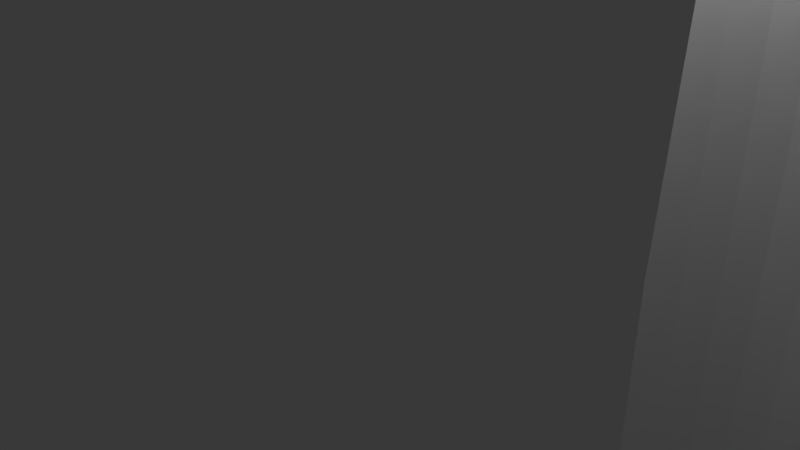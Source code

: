 # Source: hinge_cave.blend  (saved by Blender 2.79.0; exported with 4.5.12 LTS)
import bpy
from mathutils import Matrix  # noqa: F401  (used for matrix-valued properties, if any)

bpy.ops.wm.read_factory_settings(use_empty=True)
scene = bpy.context.scene
scene.name = 'Scene'

# ---- collections
col_collection_1 = bpy.data.collections.new('Collection 1'); scene.collection.children.link(col_collection_1)

# ---- world
world_world = bpy.data.worlds.new('World'); scene.world = world_world
world_world.color = (0.05088, 0.05088, 0.05088)
world_world.use_sun_shadow = False
world_world.sun_shadow_jitter_overblur = 0.0
world_world.cycles.sampling_method = 'MANUAL'

# ---- cameras
cam_camera = bpy.data.cameras.new('Camera')
cam_camera.clip_end = 100.0
cam_camera.lens = 35.0
cam_camera.sensor_width = 32.0
cam_camera.sensor_height = 18.0
cam_camera.ortho_scale = 7.314
cam_camera.dof.focus_distance = 0.0
cam_camera.dof.aperture_fstop = 128.0

# ---- lights
light_lamp = bpy.data.lights.new('Lamp', 'POINT')
light_lamp.transmission_factor = 0.0
light_lamp.cutoff_distance = 30.0
light_lamp.energy = 100.0
light_lamp.shadow_buffer_clip_start = 1.001
light_lamp.shadow_soft_size = 0.1
light_lamp.shadow_maximum_resolution = 0.006
light_lamp.use_absolute_resolution = True

# ---- meshes
me_cube_001 = bpy.data.meshes.new('Cube.001')
me_cube_001.from_pydata([(-765.2, -686.9, -2931.0), (-818.1, -645.1, -2973.0), (-830.9, -561.5, -2951.0), (-793.9, -561.5, -2888.0), (-822.8, -657.8, -3000.0), (-854.9, -561.5, -3000.0), (-744.1, -561.5, -2805.0), (-830.8, -436.1, -2951.0), (-783.1, -717.8, -3000.0), (-854.8, -517.0, -3000.0), (-702.1, -682.0, -2815.0), (-743.0, -436.1, -2805.0), (-793.4, -436.1, -2888.0), (-1034.0, -517.0, -3000.0), (-725.0, -781.9, -3000.0), (-640.3, -850.3, -3000.0), (-581.0, -890.8, -3000.0), (-517.0, -916.4, -3000.0), (-517.0, -1034.0, -3000.0), (-701.8, -770.8, -2931.0), (-693.2, -561.5, -2721.0), (-692.5, -436.1, -2722.0), (-818.0, -352.0, -2973.0), (-854.8, -436.1, -3000.0), (-1000.0, -500.0, -1000.0), (-512.4, -1025.0, -2468.0), (-518.6, -1019.0, -2483.0), (-548.9, -990.1, -2533.0), (-583.5, -956.5, -2570.0), (-621.0, -919.5, -2592.0), (-660.0, -880.7, -2600.0), (-699.0, -841.5, -2592.0), (-736.5, -803.4, -2570.0), (-771.1, -767.9, -2533.0), (-801.4, -736.3, -2483.0), (-826.3, -709.9, -2422.0), (-844.8, -689.6, -2353.0), (-856.2, -676.4, -2278.0), (-860.0, -670.5, -2200.0), (-856.2, -672.4, -2122.0), (-844.8, -681.9, -2047.0), (-826.3, -698.6, -1978.0), (-801.4, -721.9, -1917.0), (-771.1, -751.0, -1867.0), (-736.5, -784.6, -1830.0), (-699.0, -821.5, -1808.0), (-660.0, -860.4, -1800.0), (-621.0, -899.6, -1808.0), (-583.5, -937.7, -1830.0), (-548.9, -973.2, -1867.0), (-518.6, -1005.0, -1917.0), (-508.0, -1016.0, -1943.0), (-500.0, -1000.0, -1000.0), (-615.2, -837.6, -2928.0), (-571.8, -886.0, -2968.0), (-493.5, -925.3, -3000.0), (-365.5, -962.7, -3000.0), (-241.2, -988.7, -3000.0), (-179.6, -998.7, -3000.0), (-163.1, -1000.0, -3000.0), (-91.0, -1002.0, -3000.0), (2.958e-07, -1002.0, -3000.0), (2.958e-07, -1034.0, -3000.0), (-683.4, -754.1, -2863.0), (-684.3, -636.8, -2736.0), (-700.1, -317.8, -2817.0), (-683.4, -364.3, -2737.0), (-764.4, -310.3, -2931.0), (-823.6, -338.9, -3000.0), (-500.0, -1000.0, 1000.0), (-1000.0, -500.0, 1000.0), (-1000.0, -250.0, -1000.0), (-1034.0, -247.2, -3000.0), (0.0, -1000.0, -1000.0), (-493.7, -1017.0, -1978.0), (-475.2, -1018.0, -2047.0), (-463.8, -1019.0, -2122.0), (-460.0, -1020.0, -2200.0), (-463.8, -1022.0, -2278.0), (-475.2, -1023.0, -2353.0), (-493.7, -1024.0, -2422.0), (-493.7, 1024.0, -2422.0), (-512.4, 1025.0, -2468.0), (-518.6, 1019.0, -2483.0), (-548.9, 990.1, -2533.0), (-583.5, 956.5, -2570.0), (-621.0, 919.5, -2592.0), (-660.0, 880.7, -2600.0), (-699.0, 841.5, -2592.0), (-722.8, -95.67, -2578.0), (-736.5, -117.0, -2570.0), (-771.1, -159.8, -2533.0), (-801.4, -186.0, -2483.0), (-826.3, -203.1, -2422.0), (-844.8, -213.0, -2353.0), (-856.2, -218.0, -2278.0), (-860.0, -219.7, -2200.0), (-856.2, -218.0, -2122.0), (-844.8, -213.0, -2047.0), (-826.3, -203.1, -1978.0), (-801.4, -186.0, -1917.0), (-771.1, -159.8, -1867.0), (-736.5, -117.0, -1830.0), (-722.8, -95.67, -1822.0), (-699.0, 821.5, -1808.0), (-660.0, 860.4, -1800.0), (-621.0, 899.6, -1808.0), (-583.5, 937.7, -1830.0), (-548.9, 973.2, -1867.0), (-518.6, 1005.0, -1917.0), (-508.0, 1016.0, -1943.0), (-493.7, 1017.0, -1978.0), (-495.3, -902.8, -2928.0), (-366.6, -942.7, -2931.0), (-241.2, -968.1, -2931.0), (-166.4, -999.8, -2996.0), (-121.1, -985.4, -2940.0), (-82.8, -1002.0, -2988.0), (9.741, -1002.0, -3000.0), (98.73, -1002.0, -3000.0), (173.1, -997.1, -3000.0), (260.7, -982.9, -3000.0), (381.6, -955.2, -3000.0), (510.1, -914.0, -3000.0), (517.0, -911.4, -3000.0), (517.0, -1034.0, -3000.0), (-614.4, -782.6, -2815.0), (-609.9, -681.5, -2689.0), (-643.1, -561.5, -2659.0), (-642.2, -436.1, -2660.0), (-785.1, -277.1, -3000.0), (-1000.0, -250.0, 1000.0), (-8.929e-06, -1000.0, 1000.0), (500.0, -1000.0, 1000.0), (1000.0, -500.0, 1000.0), (1000.0, -333.3, 1000.0), (922.0, -326.9, 997.9), (846.9, -308.0, 998.0), (777.8, -277.2, 998.2), (717.2, -235.7, 998.3), (667.4, -185.2, 998.5), (630.4, -127.6, 998.6), (607.7, -65.03, 998.7), (600.0, -0.000259, 998.8), (607.7, 65.03, 998.8), (630.4, 127.6, 998.8), (667.4, 185.2, 998.8), (717.2, 235.7, 998.7), (777.8, 277.2, 998.7), (846.9, 308.0, 998.6), (922.0, 326.9, 998.4), (1000.0, 333.3, 1000.0), (1000.0, 500.0, 1000.0), (500.0, 1000.0, 1000.0), (-8.929e-06, 1000.0, 1000.0), (-500.0, 1000.0, 1000.0), (-1000.0, 500.0, 1000.0), (-1000.0, 250.0, 1000.0), (-1000.0, 250.0, 1000.0), (-941.5, 245.2, 1000.0), (-885.2, 231.0, 1000.0), (-833.3, 207.9, 1000.0), (-787.9, 176.8, 1000.0), (-750.6, 138.9, 1000.0), (-722.8, 95.67, 1000.0), (-705.8, 48.77, 1000.0), (-700.0, 4.404e-05, 1000.0), (-705.8, -48.77, 1000.0), (-722.8, -95.67, 1000.0), (-750.6, -138.9, 1000.0), (-787.9, -176.8, 1000.0), (-833.3, -207.9, 1000.0), (-885.2, -231.0, 1000.0), (-941.5, -245.2, 1000.0), (-1000.0, -250.0, 1000.0), (-1000.0, -250.0, -3000.0), (500.0, -1000.0, -1000.0), (512.4, -1025.0, -2468.0), (493.7, -1024.0, -2422.0), (475.2, -1023.0, -2353.0), (463.8, -1022.0, -2278.0), (460.0, -1020.0, -2200.0), (463.8, -1019.0, -2122.0), (475.2, -1018.0, -2047.0), (493.7, -1017.0, -1978.0), (508.0, -1016.0, -1943.0), (-475.2, 1018.0, -2047.0), (-463.8, 1019.0, -2122.0), (-460.0, 1020.0, -2200.0), (-463.8, 1022.0, -2278.0), (-475.2, 1023.0, -2353.0), (-500.0, 1000.0, -1000.0), (0.0, 1000.0, -1000.0), (2.958e-07, 1034.0, -3000.0), (-517.0, 1034.0, -3000.0), (-1000.0, 500.0, -1000.0), (-736.5, 784.6, -1830.0), (-771.1, 751.0, -1867.0), (-801.4, 721.9, -1917.0), (-826.3, 698.6, -1978.0), (-844.8, 681.9, -2047.0), (-856.2, 672.4, -2122.0), (-860.0, 670.5, -2200.0), (-856.2, 676.4, -2278.0), (-844.8, 689.6, -2353.0), (-826.3, 709.9, -2422.0), (-801.4, 736.3, -2483.0), (-771.1, 767.9, -2533.0), (-736.5, 803.4, -2570.0), (-1034.0, 517.0, -3000.0), (-700.0, -0.0001819, -2592.0), (-705.8, -48.77, -2588.0), (-750.6, -138.9, -2555.0), (-787.9, -176.8, -2505.0), (-833.3, -207.9, -3000.0), (-833.3, -207.9, -2396.0), (-833.3, -207.9, -2004.0), (-885.2, -231.0, -3000.0), (-787.9, -176.8, -1895.0), (-750.6, -138.9, -1845.0), (-705.8, -48.77, -1812.0), (-700.0, -0.0001326, -1808.0), (9.741, -1002.0, -2986.0), (91.41, -1002.0, -2990.0), (134.0, -982.9, -2941.0), (260.7, -962.5, -2931.0), (386.1, -933.7, -2931.0), (508.3, -894.6, -2935.0), (588.7, -883.4, -3000.0), (654.9, -838.8, -3000.0), (728.9, -779.9, -3000.0), (785.6, -707.4, -3000.0), (829.8, -638.4, -3000.0), (845.2, -561.5, -3000.0), (844.8, -517.0, -3000.0), (1034.0, -517.0, -3000.0), (-654.1, -720.4, -2779.0), (-681.5, -246.2, -2866.0), (-650.4, -280.7, -2782.0), (-607.4, -319.8, -2692.0), (-725.8, -213.4, -3000.0), (1000.0, -500.0, -1000.0), (1000.0, -333.3, -1000.0), (1000.0, 333.3, -1000.0), (1000.0, 500.0, -1000.0), (500.0, 1000.0, -1000.0), (-1000.0, 250.0, -1000.0), (-1000.0, 250.0, -3000.0), (-941.5, 245.2, -3000.0), (-885.2, 231.0, -3000.0), (-833.3, 207.9, -3000.0), (-833.3, 207.9, -2396.0), (-844.8, 213.0, -2353.0), (-856.2, 218.0, -2278.0), (-860.0, 219.7, -2200.0), (-856.2, 218.0, -2122.0), (-844.8, 213.0, -2047.0), (-833.3, 207.9, -2004.0), (-826.3, 203.1, -1978.0), (-801.4, 186.0, -1917.0), (-787.9, 176.8, -1895.0), (-771.1, 159.8, -1867.0), (-750.6, 138.9, -1845.0), (-736.5, 117.0, -1830.0), (-722.8, 95.67, -1822.0), (-705.8, 48.77, -1812.0), (-941.5, -245.2, -3000.0), (518.6, -1005.0, -1917.0), (548.9, -973.2, -1867.0), (583.5, -937.7, -1830.0), (621.0, -899.6, -1808.0), (660.0, -860.4, -1800.0), (699.0, -821.5, -1808.0), (736.5, -784.6, -1830.0), (771.1, -751.0, -1867.0), (801.4, -721.9, -1917.0), (826.3, -698.6, -1978.0), (844.8, -681.9, -2047.0), (856.2, -672.4, -2122.0), (860.0, -670.5, -2200.0), (856.2, -676.4, -2278.0), (844.8, -689.6, -2353.0), (826.3, -709.9, -2422.0), (801.4, -736.3, -2483.0), (771.1, -767.9, -2533.0), (736.5, -803.4, -2570.0), (699.0, -841.5, -2592.0), (660.0, -880.7, -2600.0), (621.0, -919.5, -2592.0), (583.5, -956.5, -2570.0), (548.9, -990.1, -2533.0), (518.6, -1019.0, -2483.0), (518.6, 1019.0, -2483.0), (512.4, 1025.0, -2468.0), (493.7, 1024.0, -2422.0), (475.2, 1023.0, -2353.0), (463.8, 1022.0, -2278.0), (460.0, 1020.0, -2200.0), (463.8, 1019.0, -2122.0), (475.2, 1018.0, -2047.0), (493.7, 1017.0, -1978.0), (508.0, 1016.0, -1943.0), (518.6, 1005.0, -1917.0), (517.0, 1034.0, -3000.0), (-191.0, 1008.0, -3000.0), (-1034.0, 247.2, -3000.0), (-826.3, 203.1, -2422.0), (-801.4, 186.0, -2483.0), (-771.1, 159.8, -2533.0), (-736.5, 117.0, -2570.0), (-722.8, 95.67, -2578.0), (-787.2, 729.2, -3000.0), (-705.8, 48.77, -2588.0), (-705.8, -48.77, -3000.0), (-722.8, -95.67, -3000.0), (-750.6, -138.9, -3000.0), (-787.9, -176.8, -3000.0), (-495.3, -851.7, -2801.0), (-539.2, -868.0, -2885.0), (-369.3, -899.3, -2801.0), (-241.2, -929.2, -2805.0), (-115.7, -944.6, -2805.0), (582.6, -880.2, -2980.0), (637.8, -817.1, -2929.0), (718.5, -771.0, -2963.0), (760.3, -687.3, -2934.0), (827.5, -634.0, -2990.0), (834.7, -561.5, -2977.0), (844.0, -436.1, -3000.0), (-580.4, -561.5, -2590.0), (-579.4, -436.1, -2591.0), (-701.2, -228.2, -2931.0), (-564.5, -358.9, -2607.0), (1034.0, -330.5, -3000.0), (1034.0, 330.5, -3000.0), (1034.0, 517.0, -3000.0), (548.9, 990.1, -2533.0), (583.5, 956.5, -2570.0), (621.0, 919.5, -2592.0), (660.0, 880.7, -2600.0), (699.0, 841.5, -2592.0), (736.5, 803.4, -2570.0), (771.1, 767.9, -2533.0), (801.4, 736.3, -2483.0), (826.3, 709.9, -2422.0), (844.8, 689.6, -2353.0), (856.2, 676.4, -2278.0), (860.0, 670.5, -2200.0), (856.2, 672.4, -2122.0), (844.8, 681.9, -2047.0), (826.3, 698.6, -1978.0), (801.4, 721.9, -1917.0), (771.1, 751.0, -1867.0), (736.5, 784.6, -1830.0), (699.0, 821.5, -1808.0), (660.0, 860.4, -1800.0), (621.0, 899.6, -1808.0), (583.5, 937.7, -1830.0), (548.9, 973.2, -1867.0), (-821.9, 348.0, -3000.0), (-780.9, 288.5, -3000.0), (621.0, 101.6, -1808.0), (607.7, 65.03, -1816.0), (600.0, -0.0004364, -1820.0), (607.7, -65.03, -1816.0), (621.0, -101.6, -1808.0), (630.4, -127.6, -1806.0), (660.0, -173.6, -1800.0), (667.4, -185.2, -1801.0), (699.0, -217.3, -1808.0), (725.7, -241.6, -1824.0), (718.2, -236.4, -1819.0), (744.0, -254.1, -1838.0), (736.5, -249.0, -1830.0), (777.4, -276.9, -1878.0), (771.1, -272.6, -1867.0), (826.3, -298.8, -1978.0), (801.4, -287.7, -1917.0), (830.1, -300.4, -1992.0), (844.8, -307.0, -2047.0), (846.9, -308.0, -2061.0), (856.2, -310.3, -2122.0), (860.0, -311.3, -2200.0), (856.2, -310.3, -2278.0), (846.9, -308.0, -2339.0), (844.8, -307.0, -2353.0), (826.3, -298.8, -2422.0), (830.0, -300.4, -2408.0), (801.4, -287.7, -2483.0), (771.1, -272.6, -2533.0), (777.3, -276.8, -2522.0), (736.5, -249.0, -2570.0), (743.8, -253.9, -2562.0), (718.3, -236.5, -2581.0), (725.7, -241.5, -2576.0), (699.0, -217.3, -2592.0), (667.4, -185.2, -2599.0), (660.0, -173.6, -2600.0), (630.4, -127.6, -2594.0), (621.0, -101.6, -2592.0), (607.7, -65.03, -2584.0), (600.0, -0.0004842, -2580.0), (607.7, 65.03, -2584.0), (621.0, 101.6, -2592.0), (203.2, 1005.0, -3000.0), (-260.1, 996.2, -3000.0), (-115.7, 1011.0, -3000.0), (-787.9, 176.8, -2505.0), (-750.6, 138.9, -2555.0), (-824.4, 666.8, -3000.0), (-720.6, 798.7, -3000.0), (-700.0, -0.0002076, -3000.0), (-705.8, 48.77, -3000.0), (-639.1, -148.0, -3000.0), (-490.6, -791.5, -2682.0), (-455.5, -887.2, -2840.0), (9.741, -947.4, -2805.0), (9.741, -983.6, -2924.0), (260.7, -923.4, -2805.0), (382.2, -893.4, -2808.0), (464.4, -882.2, -2851.0), (548.0, -863.2, -2896.0), (834.0, -436.1, -2978.0), (828.5, -363.9, -3000.0), (-570.5, -765.5, -2726.0), (-565.7, -642.6, -2605.0), (-614.2, -162.8, -2931.0), (-612.2, -220.5, -2817.0), (-566.8, -235.9, -2730.0), (-527.6, -275.2, -2646.0), (902.4, -322.0, -3000.0), (922.0, -326.9, -3000.0), (1000.0, -333.3, -3000.0), (829.2, 367.5, -3000.0), (1000.0, 333.3, -3000.0), (922.0, 326.9, -3000.0), (905.4, 322.7, -3000.0), (845.1, 517.0, -3000.0), (845.1, 567.6, -3000.0), (829.1, 642.0, -3000.0), (783.7, 710.7, -3000.0), (726.7, 783.7, -3000.0), (653.3, 842.7, -3000.0), (587.2, 889.0, -3000.0), (517.0, 917.8, -3000.0), (660.0, 173.6, -2600.0), (630.4, 127.6, -2594.0), (699.0, 217.3, -2592.0), (667.4, 185.2, -2599.0), (725.7, 241.5, -2576.0), (718.3, 236.5, -2581.0), (743.8, 253.9, -2562.0), (736.5, 249.0, -2570.0), (777.3, 276.8, -2522.0), (771.1, 272.6, -2533.0), (826.3, 298.8, -2422.0), (801.4, 287.7, -2483.0), (830.0, 300.4, -2408.0), (856.2, 310.3, -2278.0), (844.8, 307.0, -2353.0), (846.9, 308.0, -2339.0), (860.0, 311.3, -2200.0), (856.2, 310.3, -2122.0), (844.8, 307.0, -2047.0), (846.9, 308.0, -2061.0), (826.3, 298.8, -1978.0), (830.1, 300.4, -1992.0), (801.4, 287.7, -1917.0), (771.1, 272.6, -1867.0), (777.4, 276.9, -1878.0), (736.5, 249.0, -1830.0), (744.0, 254.1, -1838.0), (718.2, 236.4, -1819.0), (725.7, 241.6, -1824.0), (660.0, 173.6, -1800.0), (699.0, 217.3, -1808.0), (667.4, 185.2, -1801.0), (630.4, 127.6, -1806.0), (-723.2, 225.0, -3000.0), (699.7, -218.0, -1808.0), (704.2, -222.6, -1811.0), (717.2, -235.7, -1819.0), (754.7, -261.4, -1850.0), (790.5, -282.8, -1899.0), (777.8, -277.2, -1878.0), (835.6, -302.9, -2013.0), (835.6, -302.9, -2387.0), (790.4, -282.8, -2501.0), (754.6, -261.3, -2550.0), (777.8, -277.2, -2522.0), (717.2, -235.7, -2581.0), (704.3, -222.6, -2589.0), (699.7, -218.0, -2592.0), (260.7, 993.7, -3000.0), (189.3, 1006.0, -3000.0), (-367.5, 971.5, -3000.0), (-231.9, 983.0, -2941.0), (-183.9, 1008.0, -2990.0), (2.958e-07, 1012.0, -3000.0), (-854.7, 442.1, -3000.0), (-787.9, 176.8, -3000.0), (-750.6, 138.9, -3000.0), (-722.8, 95.67, -3000.0), (-818.5, 653.6, -2973.0), (-855.9, 567.6, -3000.0), (-766.3, 694.4, -2931.0), (-643.9, 859.1, -3000.0), (-578.6, -109.3, -3000.0), (-369.3, -850.0, -2683.0), (-241.2, -892.1, -2704.0), (-111.7, -896.0, -2671.0), (9.741, -902.9, -2680.0), (135.2, -941.6, -2805.0), (693.0, -740.6, -2879.0), (797.3, -561.5, -2914.0), (796.6, -436.1, -2915.0), (826.6, -367.5, -2991.0), (-487.2, -683.7, -2561.0), (-521.7, -561.5, -2527.0), (-520.7, -436.1, -2528.0), (-484.7, -317.8, -2563.0), (894.6, -320.0, -3000.0), (897.3, 320.7, -3000.0), (845.1, 442.1, -3000.0), (509.7, 920.7, -3000.0), (834.6, 567.6, -2977.0), (827.1, 638.1, -2990.0), (759.3, 691.3, -2936.0), (717.0, 775.2, -2965.0), (636.6, 821.6, -2932.0), (581.6, 885.9, -2981.0), (699.7, 218.0, -2592.0), (704.3, 222.6, -2589.0), (717.2, 235.7, -2581.0), (754.6, 261.3, -2550.0), (790.4, 282.8, -2501.0), (777.8, 277.2, -2522.0), (835.6, 302.9, -2387.0), (835.6, 302.9, -2013.0), (790.5, 282.8, -1899.0), (754.7, 261.4, -1850.0), (777.8, 277.2, -1878.0), (717.2, 235.7, -1819.0), (704.2, 222.6, -1811.0), (699.7, 218.0, -1808.0), (-763.2, 317.8, -2931.0), (-699.7, 235.7, -2931.0), (383.5, 963.6, -3000.0), (260.7, 972.0, -2931.0), (118.2, 1010.0, -3000.0), (192.5, 1006.0, -2997.0), (-493.2, 932.8, -3000.0), (-366.6, 950.9, -2931.0), (-115.7, 1010.0, -2982.0), (9.741, 1012.0, -3000.0), (-817.6, 360.5, -2974.0), (-855.4, 517.0, -3000.0), (-637.1, 156.6, -3000.0), (-831.4, 567.6, -2950.0), (-703.3, 778.3, -2931.0), (-586.4, 895.1, -3000.0), (-700.0, 2.465e-07, -3000.0), (-412.8, -869.4, -2756.0), (-355.1, -778.8, -2556.0), (-329.2, -882.3, -2727.0), (124.6, -894.4, -2672.0), (260.7, -889.0, -2710.0), (337.8, -879.2, -2734.0), (421.4, -864.4, -2768.0), (508.3, -839.4, -2808.0), (604.3, -775.8, -2805.0), (718.4, -656.9, -2837.0), (729.0, -557.1, -2799.0), (758.4, -314.2, -2937.0), (-531.5, -726.3, -2642.0), (-458.0, -436.1, -2469.0), (-459.0, -561.5, -2469.0), (-534.2, -132.4, -2890.0), (-492.2, -151.5, -2804.0), (-488.3, -212.4, -2685.0), (-444.0, -233.9, -2603.0), (875.0, -315.1, -3000.0), (876.9, 315.5, -3000.0), (834.6, 442.1, -2977.0), (507.5, 900.6, -2936.0), (-613.6, 169.5, -2931.0), (144.5, 991.3, -2937.0), (-494.6, 909.4, -2929.0), (-517.0, 923.6, -3000.0), (-115.7, 990.0, -2919.0), (-368.0, 905.6, -2802.0), (9.741, 1011.0, -2977.0), (-830.8, 442.1, -2951.0), (-577.2, 115.5, -3000.0), (-794.1, 567.6, -2887.0), (-682.9, 759.3, -2864.0), (-615.9, 844.2, -2929.0), (-517.0, 2.465e-07, -3000.0), (-570.1, -113.5, -2974.0), (-447.9, -767.6, -2600.0), (-241.2, -816.4, -2554.0), (-241.2, -864.0, -2641.0), (9.741, -876.4, -2615.0), (75.75, -875.5, -2616.0), (669.5, -694.1, -2799.0), (728.4, -442.9, -2800.0), (782.0, -295.6, -3000.0), (-441.7, -360.3, -2484.0), (-359.0, -560.7, -2402.0), (-359.0, -439.2, -2404.0), (-366.6, -271.6, -2515.0), (851.9, -309.2, -3000.0), (783.9, 298.8, -3000.0), (846.9, 308.0, -3000.0), (808.0, 290.6, -3000.0), (827.1, 371.5, -2990.0), (386.1, 941.3, -2931.0), (797.3, 442.1, -2914.0), (797.3, 567.6, -2914.0), (-700.7, 322.8, -2816.0), (-613.3, 224.5, -2816.0), (135.2, 949.7, -2805.0), (108.9, 1010.0, -2984.0), (-454.4, 893.2, -2841.0), (-241.2, 936.5, -2805.0), (9.741, 991.5, -2915.0), (-569.2, 119.6, -2973.0), (-701.5, 687.0, -2815.0), (-793.8, 442.1, -2888.0), (-573.0, 892.0, -2970.0), (-517.0, -85.19, -3000.0), (-241.2, -764.8, -2476.0), (-150.8, -872.6, -2623.0), (-67.14, -876.5, -2614.0), (159.4, -871.5, -2625.0), (260.7, -861.0, -2648.0), (382.2, -839.1, -2687.0), (503.6, -776.0, -2689.0), (579.2, -754.7, -2737.0), (693.0, -595.9, -2754.0), (702.0, -512.3, -2739.0), (717.5, -344.6, -2839.0), (730.1, -244.5, -2975.0), (719.0, -237.0, -2965.0), (797.4, -285.9, -3000.0), (846.9, -308.0, -3000.0), (-443.0, -641.2, -2482.0), (-312.1, -483.1, -2361.0), (-355.1, -684.6, -2465.0), (-450.5, -112.3, -2845.0), (-492.2, -97.67, -2931.0), (-404.4, -131.1, -2762.0), (-364.2, -153.6, -2686.0), (-366.6, -217.7, -2578.0), (800.9, 287.4, -3000.0), (380.9, 899.3, -2809.0), (729.3, 447.7, -2800.0), (729.3, 561.9, -2800.0), (691.5, 744.6, -2882.0), (546.7, 867.9, -2898.0), (-682.0, 251.5, -2865.0), (-744.0, 442.1, -2805.0), (-492.8, 155.3, -2804.0), (260.7, 930.4, -2805.0), (9.741, 955.9, -2805.0), (-538.1, 873.1, -2886.0), (-115.7, 952.9, -2805.0), (-327.1, 888.1, -2729.0), (-410.7, 874.4, -2758.0), (-517.0, 92.29, -3000.0), (-744.3, 567.6, -2805.0), (-652.3, 724.8, -2780.0), (-613.3, 786.5, -2815.0), (-187.0, 2.465e-07, -3000.0), (-241.2, -9.448, -3000.0), (-365.5, -37.13, -3000.0), (-492.2, -75.84, -3000.0), (-389.2, -724.8, -2516.0), (-111.7, -848.7, -2565.0), (-305.6, -750.8, -2491.0), (-115.7, -781.4, -2456.0), (9.741, -846.3, -2552.0), (124.6, -846.9, -2567.0), (598.3, -674.5, -2689.0), (702.0, -489.2, -2739.0), (664.9, -305.9, -2800.0), (755.8, -262.1, -3000.0), (634.4, -184.0, -2935.0), (707.0, -225.4, -2964.0), (717.2, -235.7, -2965.0), (789.7, -282.5, -3000.0), (-366.6, -334.3, -2460.0), (-312.1, -518.4, -2361.0), (-290.2, -399.5, -2375.0), (-246.7, -685.2, -2408.0), (-299.3, -250.7, -2494.0), (792.2, 283.6, -3000.0), (759.4, 318.2, -2936.0), (463.1, 888.0, -2853.0), (718.0, 348.6, -2838.0), (702.5, 493.2, -2738.0), (702.5, 516.3, -2738.0), (667.1, 698.9, -2800.0), (507.5, 842.7, -2809.0), (-693.2, 442.1, -2721.0), (-492.8, 104.2, -2931.0), (-535.1, 137.5, -2889.0), (-489.5, 215.6, -2683.0), (135.2, 905.4, -2687.0), (20.47, 903.4, -2668.0), (-494.6, 855.6, -2802.0), (-241.2, 898.2, -2706.0), (-683.9, 641.2, -2737.0), (-492.4, 83.31, -3000.0), (-365.5, 45.35, -3000.0), (-241.2, 18.21, -3000.0), (-181.4, 7.065, -3000.0), (-181.4, 0.9696, -3000.0), (-241.2, -31.38, -2931.0), (-366.6, -58.43, -2931.0), (267.7, -799.4, -2545.0), (386.1, -775.4, -2584.0), (456.5, -757.4, -2609.0), (540.1, -708.1, -2654.0), (652.9, -557.1, -2690.0), (639.3, -433.1, -2679.0), (690.1, -260.9, -2884.0), (692.0, -405.6, -2755.0), (777.8, -277.2, -3000.0), (689.3, -207.4, -2974.0), (-246.7, -560.7, -2344.0), (-245.5, -439.2, -2345.0), (-292.2, -602.0, -2373.0), (-364.2, -101.4, -2804.0), (-320.7, -117.5, -2732.0), (-241.2, -138.0, -2649.0), (-251.0, -201.0, -2544.0), (754.1, 261.0, -3000.0), (777.8, 277.2, -3000.0), (734.3, 247.5, -2985.0), (260.7, 894.9, -2712.0), (717.9, 661.0, -2838.0), (692.5, 409.6, -2754.0), (639.8, 572.4, -2678.0), (601.7, 779.4, -2805.0), (-652.3, 285.1, -2781.0), (-683.9, 368.7, -2737.0), (-693.2, 567.6, -2721.0), (-568.6, 240.1, -2728.0), (-365.2, 157.1, -2686.0), (-107.9, 902.2, -2671.0), (-241.2, 868.5, -2643.0), (-368.0, 853.4, -2684.0), (-489.4, 794.6, -2684.0), (-568.6, 769.6, -2728.0), (-608.7, 685.7, -2690.0), (-366.6, 66.63, -2931.0), (-241.2, 41.19, -2931.0), (-167.5, 2.172, -2996.0), (-167.5, 5.751, -2996.0), (-121.7, -13.08, -2940.0), (9.741, -783.5, -2452.0), (-115.7, -720.5, -2394.0), (135.2, -779.8, -2460.0), (230.5, -767.8, -2474.0), (574.3, -624.4, -2617.0), (649.6, -163.8, -3000.0), (657.9, -170.3, -3000.0), (667.4, -185.2, -2985.0), (-252.9, -305.0, -2425.0), (-206.6, -359.3, -2357.0), (-215.7, -232.6, -2476.0), (717.9, 236.2, -2964.0), (691.6, 264.9, -2881.0), (419.3, 869.2, -2769.0), (335.7, 884.8, -2735.0), (667.3, 310.7, -2800.0), (692.5, 599.9, -2755.0), (639.8, 437.2, -2678.0), (602.4, 693.0, -2709.0), (502.4, 778.8, -2690.0), (-608.7, 324.0, -2690.0), (-643.1, 442.1, -2659.0), (-643.1, 567.6, -2659.0), (-451.4, 118.4, -2844.0), (-406.1, 136.2, -2761.0), (-366.6, 221.2, -2575.0), (260.7, 865.2, -2650.0), (135.2, 877.6, -2624.0), (-60.83, 882.0, -2616.0), (-144.5, 877.8, -2624.0), (-121.7, 21.65, -2940.0), (-241.2, -72.75, -2805.0), (-115.7, -657.8, -2345.0), (314.2, -744.0, -2497.0), (386.1, -720.5, -2521.0), (495.8, -670.4, -2571.0), (583.5, -561.5, -2607.0), (599.2, -227.1, -2805.0), (600.7, -310.6, -2711.0), (578.7, -119.6, -2986.0), (653.2, -163.0, -3000.0), (-115.7, -561.5, -2307.0), (-115.7, -436.1, -2308.0), (-208.6, -642.2, -2356.0), (-241.2, -108.3, -2711.0), (-115.7, -127.2, -2627.0), (-115.7, -163.9, -2554.0), (716.6, 235.1, -2963.0), (717.2, 235.7, -2964.0), (380.9, 842.3, -2688.0), (602.5, 316.7, -2709.0), (587.2, 464.7, -2603.0), (587.2, 544.8, -2603.0), (577.2, 758.7, -2739.0), (-580.3, 567.6, -2590.0), (-580.4, 442.1, -2590.0), (-365.2, 107.7, -2804.0), (-529.6, 279.3, -2644.0), (-446.0, 238.0, -2601.0), (-252.9, 204.6, -2542.0), (69.44, 880.9, -2618.0), (-14.19, 882.0, -2616.0), (-252.8, 806.1, -2542.0), (-366.6, 788.8, -2575.0), (-445.9, 771.6, -2602.0), (-529.5, 730.3, -2644.0), (-565.1, 646.6, -2606.0), (-241.2, 80.12, -2805.0), (-115.7, 64.71, -2805.0), (9.741, -14.98, -2923.0), (9.741, 22.85, -2923.0), (-115.7, -56.39, -2805.0), (9.741, -725.4, -2389.0), (9.741, -662.6, -2340.0), (135.2, -717.1, -2397.0), (265.7, -692.0, -2427.0), (524.9, -561.5, -2544.0), (586.6, -460.7, -2604.0), (505.2, -164.3, -2811.0), (544.9, -310.6, -2649.0), (582.9, -117.4, -3000.0), (505.2, -106.4, -2939.0), (652.2, -161.4, -3000.0), (-115.7, -282.9, -2399.0), (-115.7, -345.7, -2347.0), (-115.7, -221.8, -2462.0), (714.6, 233.2, -2964.0), (635.5, 188.4, -2933.0), (601.9, 230.6, -2805.0), (577.4, 250.8, -2739.0), (573.7, 381.1, -2618.0), (534.4, 579.0, -2559.0), (534.4, 430.6, -2559.0), (546.7, 693.0, -2647.0), (386.1, 778.8, -2587.0), (-521.7, 442.1, -2527.0), (-521.7, 567.6, -2527.0), (-486.0, 321.8, -2562.0), (-322.5, 123.3, -2731.0), (-241.2, 142.4, -2647.0), (-366.6, 274.6, -2512.0), (265.7, 802.8, -2546.0), (135.2, 842.1, -2554.0), (20.47, 855.8, -2566.0), (-107.9, 852.1, -2566.0), (9.741, 61.91, -2805.0), (134.7, -15.75, -2941.0), (134.7, 24.16, -2941.0), (135.2, -654.4, -2348.0), (386.1, -657.8, -2468.0), (451.6, -632.8, -2489.0), (533.3, -425.8, -2559.0), (501.3, -228.2, -2692.0), (542.8, -137.6, -2903.0), (575.4, -246.8, -2741.0), (573.1, -377.1, -2618.0), (624.4, -110.9, -3000.0), (630.4, -127.6, -3000.0), (517.0, -91.21, -3000.0), (9.741, -561.5, -2297.0), (9.741, -436.1, -2299.0), (-115.7, -99.64, -2689.0), (9.191, -124.4, -2621.0), (9.191, -151.9, -2567.0), (651.0, 167.8, -3000.0), (667.4, 185.2, -2990.0), (665.9, 182.9, -2992.0), (546.8, 316.7, -2646.0), (573.7, 628.4, -2618.0), (462.1, 442.1, -2478.0), (462.1, 567.6, -2478.0), (454.5, 761.4, -2611.0), (-565.1, 362.9, -2606.0), (-458.9, 567.6, -2469.0), (-459.0, 442.1, -2469.0), (-241.2, 114.4, -2710.0), (-115.7, 166.2, -2554.0), (-302.5, 254.8, -2492.0), (-218.7, 772.9, -2474.0), (-302.3, 754.8, -2493.0), (-366.6, 734.9, -2512.0), (-485.9, 687.7, -2562.0), (-115.7, 106.2, -2688.0), (12.33, 109.5, -2670.0), (174.3, 2.465e-07, -3000.0), (9.741, -53.41, -2805.0), (135.2, 67.7, -2805.0), (217.2, -640.0, -2358.0), (304.5, -561.5, -2378.0), (462.1, -561.5, -2478.0), (377.1, -164.8, -2690.0), (476.4, -320.4, -2565.0), (619.3, -97.02, -3000.0), (517.0, 2.465e-07, -3000.0), (508.5, -87.94, -3000.0), (9.741, -278.1, -2395.0), (9.741, -340.8, -2342.0), (135.2, -561.5, -2313.0), (135.2, -436.1, -2315.0), (135.2, -128.9, -2630.0), (9.741, -219.5, -2457.0), (661.4, 175.8, -3000.0), (584.1, 123.0, -3000.0), (543.9, 142.3, -2901.0), (505.9, 167.6, -2811.0), (502.5, 231.1, -2690.0), (478.3, 325.2, -2563.0), (478.2, 684.4, -2563.0), (451.0, 372.7, -2489.0), (386.1, 442.1, -2427.0), (386.1, 567.6, -2427.0), (386.1, 723.5, -2524.0), (-442.3, 645.2, -2483.0), (-359.6, 444.1, -2403.0), (-359.6, 565.5, -2403.0), (-366.6, 337.3, -2459.0), (-115.7, 132.2, -2625.0), (-115.7, 225.1, -2459.0), (-255.1, 309.0, -2424.0), (135.2, 783.0, -2462.0), (9.741, 787.0, -2455.0), (-115.7, 784.6, -2459.0), (135.2, 107.5, -2691.0), (174.3, -0.6025, -3000.0), (174.3, 8.429, -3000.0), (135.2, -59.57, -2805.0), (260.7, 85.86, -2805.0), (386.1, -561.5, -2427.0), (461.2, -436.1, -2479.0), (386.1, -227.7, -2590.0), (413.0, -136.3, -2773.0), (459.1, -117.5, -2857.0), (452.6, -244.1, -2613.0), (615.0, -85.16, -3000.0), (600.0, -0.0003528, -3000.0), (607.7, -65.03, -3000.0), (381.7, -45.08, -3000.0), (260.7, -15.6, -3000.0), (386.1, -67.95, -2931.0), (135.2, -286.3, -2402.0), (135.2, -349.1, -2350.0), (241.7, -561.5, -2346.0), (9.191, -103.0, -2671.0), (135.2, -167.1, -2554.0), (655.4, 166.5, -3000.0), (625.8, 114.8, -3000.0), (654.2, 164.6, -3000.0), (630.4, 127.6, -3000.0), (579.5, 125.3, -2985.0), (454.6, 248.1, -2611.0), (450.9, 636.8, -2490.0), (304.5, 442.1, -2378.0), (304.4, 567.6, -2378.0), (386.1, 660.8, -2469.0), (310.9, 748.0, -2499.0), (-442.4, 364.3, -2483.0), (-313.1, 522.4, -2361.0), (-313.1, 487.2, -2361.0), (12.33, 155.1, -2567.0), (12.33, 129.7, -2620.0), (-218.9, 236.7, -2474.0), (9.741, 222.9, -2455.0), (227.3, 771.8, -2476.0), (-115.7, 723.5, -2397.0), (-254.9, 700.5, -2424.0), (-366.6, 672.1, -2460.0), (260.7, 24.25, -3000.0), (381.7, 52.88, -3000.0), (508.8, 94.61, -3000.0), (517.0, 97.61, -3000.0), (260.7, 46.76, -2931.0), (260.7, -37.29, -2931.0), (260.7, 117.5, -2717.0), (302.9, -436.1, -2379.0), (386.1, -436.1, -2429.0), (263.9, -204.2, -2547.0), (377.1, -107.7, -2811.0), (600.0, -0.0002552, -3000.0), (261.5, -309.5, -2430.0), (240.2, -436.1, -2347.0), (260.7, -141.2, -2655.0), (135.2, -101.0, -2693.0), (135.2, -223.5, -2465.0), (620.7, 100.7, -3000.0), (505.9, 112.5, -2938.0), (460.2, 123.3, -2856.0), (414.7, 141.1, -2772.0), (378.2, 167.9, -2690.0), (386.1, 286.0, -2524.0), (386.1, 348.7, -2469.0), (241.7, 442.1, -2346.0), (241.7, 567.6, -2346.0), (263.5, 696.0, -2428.0), (-246.1, 444.1, -2344.0), (-291.2, 606.0, -2374.0), (-246.1, 565.5, -2344.0), (135.2, 169.3, -2554.0), (-115.7, 285.9, -2396.0), (135.2, 720.1, -2400.0), (9.741, 728.4, -2392.0), (135.2, 133.8, -2628.0), (386.1, 75.6, -2931.0), (260.7, -78.85, -2805.0), (378.2, 113.7, -2811.0), (331.1, 126.3, -2738.0), (450.3, -368.7, -2490.0), (386.1, -345.7, -2470.0), (386.1, -283.0, -2527.0), (329.3, -120.7, -2739.0), (616.3, 88.77, -3000.0), (607.7, 65.03, -3000.0), (215.2, -361.5, -2360.0), (386.1, 231.1, -2587.0), (263.7, 313.5, -2428.0), (216.2, 365.6, -2359.0), (135.2, 442.1, -2313.0), (135.2, 567.6, -2313.0), (-291.2, 403.5, -2374.0), (-115.7, 442.1, -2307.0), (-115.7, 567.6, -2307.0), (135.2, 226.7, -2462.0), (9.741, 281.1, -2392.0), (-115.7, 660.8, -2346.0), (9.741, 665.7, -2341.0), (-207.5, 646.3, -2357.0), (260.7, 145.5, -2654.0), (307.9, -257.5, -2501.0), (260.7, -111.6, -2718.0), (224.3, -233.7, -2478.0), (311.1, 261.5, -2499.0), (216.2, 644.0, -2359.0), (9.741, 442.1, -2297.0), (9.741, 567.6, -2297.0), (135.2, 657.4, -2349.0), (-115.7, 348.7, -2346.0), (265.9, 207.6, -2546.0), (227.5, 237.7, -2476.0), (9.741, 343.8, -2341.0), (135.2, 289.4, -2400.0), (135.2, 352.1, -2349.0), (-207.6, 363.3, -2357.0)], [], [(1, 2, 3, 0), (1, 0, 8, 4), (2, 1, 4, 5), (3, 6, 10, 0), (2, 7, 12, 3), (5, 9, 23, 7, 2), (6, 3, 12, 11), (13, 9, 5, 4, 8, 14, 15, 16, 17, 18), (0, 19, 14, 8), (0, 10, 63, 19), (6, 20, 64, 10), (11, 21, 20, 6), (7, 22, 67, 12), (24, 13, 18, 25, 26, 27, 28, 29, 30, 31, 32, 33, 34, 35, 36, 37, 38, 39, 40, 41, 42, 43, 44, 45, 46, 47, 48, 49, 50, 51, 52), (15, 14, 19, 53), (16, 15, 53, 54), (16, 54, 112, 55, 17), (17, 55, 56, 57, 58, 59, 60, 61, 62, 18), (11, 12, 67, 65), (21, 11, 65, 66), (22, 7, 23, 68), (24, 52, 69, 70), (24, 71, 72, 13), (73, 52, 51, 74, 75, 76, 77, 78, 79, 80, 25, 18, 62), (80, 81, 82, 83, 26, 25), (26, 83, 84, 27), (27, 84, 85, 28), (28, 85, 86, 29), (29, 86, 87, 30), (30, 87, 88, 31), (211, 89, 90, 32, 31, 88, 208, 309, 310, 312, 210), (90, 212, 91, 33, 32), (33, 91, 213, 92, 34), (34, 92, 93, 35), (35, 93, 215, 94, 36), (36, 94, 95, 37), (37, 95, 96, 38), (38, 96, 97, 39), (39, 97, 98, 40), (41, 99, 100, 42), (43, 42, 100, 218, 101), (44, 43, 101, 219, 102), (102, 103, 220, 221, 265, 264, 263, 196, 104, 45, 44), (45, 104, 105, 46), (46, 105, 106, 47), (47, 106, 107, 48), (48, 107, 108, 49), (49, 108, 109, 50), (50, 109, 110, 111, 74, 51), (56, 55, 112, 113), (57, 56, 113, 114), (57, 114, 116, 115, 58), (58, 115, 59), (115, 116, 117, 60, 59), (117, 222, 118, 61, 60), (61, 118, 119, 120, 121, 122, 123, 124, 125, 62), (63, 126, 53, 19), (63, 10, 236, 126), (64, 127, 236, 10), (64, 20, 128, 127), (20, 21, 129, 128), (21, 66, 239, 129), (67, 22, 68, 130), (131, 71, 24, 70), (52, 73, 132, 69), (69, 132, 133, 134, 135, 136, 137, 138, 139, 140, 141, 142, 143, 144, 145, 146, 147, 148, 149, 150, 151, 152, 153, 154, 155, 156, 157, 158, 159, 160, 161, 162, 163, 164, 165, 166, 167, 168, 169, 170, 171, 172, 173, 174, 131, 70), (72, 71, 131, 174, 175), (176, 73, 62, 125, 177, 178, 179, 180, 181, 182, 183, 184, 185), (74, 111, 186, 75), (75, 186, 187, 76), (76, 187, 188, 77), (77, 188, 189, 78), (78, 189, 190, 79), (79, 190, 81, 80), (191, 192, 193, 194, 82, 81, 190, 189, 188, 187, 186, 111, 110), (195, 191, 110, 109, 108, 107, 106, 105, 104, 196, 197, 198, 199, 200, 201, 202, 203, 204, 205, 206, 207, 208, 88, 87, 86, 85, 84, 83, 82, 194, 209), (92, 213, 316, 214, 215, 93), (171, 216, 98, 97, 96, 95, 94, 215, 214, 217, 172), (98, 216, 99, 41, 40), (170, 218, 100, 99, 216, 171), (54, 53, 318, 112), (119, 118, 222, 223), (120, 119, 223, 224), (121, 120, 224, 225), (122, 121, 225, 226), (123, 122, 226, 227), (123, 227, 322, 228, 124), (124, 228, 229, 230, 231, 232, 233, 234, 235, 125), (65, 67, 331, 237), (65, 238, 239, 66), (130, 240, 331, 67), (73, 176, 133, 132), (176, 241, 134, 133), (135, 134, 241, 242), (243, 244, 152, 151), (244, 245, 153, 152), (245, 192, 154, 153), (192, 191, 155, 154), (191, 195, 156, 155), (195, 246, 157, 156), (157, 246, 305, 247, 158), (158, 247, 248, 159), (159, 248, 249, 160), (160, 249, 250, 251, 252, 253, 254, 255, 256, 257, 161), (161, 257, 258, 259, 260, 162), (162, 260, 261, 262, 163), (163, 262, 263, 264, 164), (164, 264, 265, 165), (165, 265, 221, 166), (166, 221, 220, 167), (167, 220, 103, 168), (168, 103, 102, 219, 169), (169, 219, 101, 218, 170), (172, 217, 266, 173), (173, 266, 175, 174), (176, 185, 267, 268, 269, 270, 271, 272, 273, 274, 275, 276, 277, 278, 279, 280, 281, 282, 283, 284, 285, 286, 287, 288, 289, 290, 291, 177, 125, 235, 241), (291, 292, 293, 294, 178, 177), (178, 294, 295, 179), (179, 295, 296, 180), (180, 296, 297, 181), (181, 297, 298, 182), (182, 298, 299, 183), (183, 299, 300, 184), (184, 300, 301, 302, 267, 185), (192, 245, 301, 300, 299, 298, 297, 296, 295, 294, 293, 303, 193), (406, 304, 405, 495, 551, 588, 194, 193, 498), (305, 246, 195, 209), (196, 263, 262, 261, 197), (197, 261, 260, 259, 198), (259, 258, 199, 198), (199, 258, 257, 256, 200), (256, 255, 201, 200), (255, 254, 202, 201), (254, 253, 203, 202), (253, 252, 204, 203), (306, 307, 206, 205), (207, 206, 307, 407, 308), (208, 207, 308, 408, 309), (311, 409, 504, 556, 209, 194, 588, 560, 506, 410), (211, 313, 314, 89), (89, 314, 315, 212, 90), (213, 91, 212, 315, 316), (126, 317, 318, 53), (113, 112, 415, 319), (114, 113, 319, 320), (116, 114, 320, 321), (117, 116, 417, 222), (229, 228, 322, 323), (230, 229, 323, 324), (231, 230, 324, 325), (232, 231, 325, 326), (233, 232, 326, 327), (233, 327, 422, 328, 234), (328, 423, 430, 431, 432, 333, 235, 234), (236, 127, 424, 126), (128, 329, 425, 127), (129, 330, 329, 128), (65, 237, 427, 238), (239, 332, 330, 129), (242, 241, 235, 333), (334, 335, 244, 243), (245, 244, 335, 303, 293, 292, 336, 337, 338, 339, 340, 341, 342, 343, 344, 345, 346, 347, 348, 349, 350, 351, 352, 353, 354, 355, 356, 357, 358, 302, 301), (499, 359, 360, 478, 557, 593, 669, 597, 561, 412, 502, 501, 500, 250, 249, 248, 247, 305, 209, 556), (251, 250, 500, 407, 307, 306), (252, 251, 306, 205, 204), (267, 302, 358, 268), (268, 358, 357, 269), (269, 357, 356, 361, 362, 363, 364, 365, 270), (270, 365, 366, 367, 271), (271, 367, 368, 369, 272), (370, 273, 272, 371), (372, 274, 273, 373), (374, 275, 274, 375), (376, 276, 275, 377), (378, 277, 276, 376), (277, 379, 380, 381, 278), (382, 279, 278, 381), (383, 280, 279, 382), (280, 383, 384, 385, 281), (386, 282, 281, 387), (388, 283, 282, 386), (389, 284, 283, 390), (391, 285, 284, 392), (393, 286, 285, 394), (286, 395, 396, 397, 287), (287, 397, 398, 399, 288), (288, 399, 400, 401, 402, 403, 338, 337, 289), (289, 337, 336, 290), (290, 336, 292, 291), (210, 411, 313, 211), (312, 412, 561, 411, 210), (317, 126, 424, 414), (318, 317, 415, 112), (321, 416, 417, 116), (222, 417, 224, 223), (225, 224, 512, 418), (226, 225, 418, 419), (227, 226, 419, 420), (227, 421, 323, 322), (331, 426, 427, 237), (239, 238, 427, 428), (239, 429, 520, 332), (240, 413, 426, 331), (436, 433, 523, 437, 335, 334, 434, 435), (303, 335, 437, 438, 439, 440, 441, 442, 443, 444), (445, 339, 338, 403, 446), (447, 340, 339, 445, 448), (449, 341, 340, 450), (451, 342, 341, 452), (453, 343, 342, 454), (455, 344, 343, 456), (457, 345, 344, 455), (458, 346, 345, 459, 460), (461, 347, 346, 458), (462, 348, 347, 461), (463, 349, 348, 462, 464), (465, 350, 349, 466), (467, 351, 350, 465), (468, 352, 351, 469), (470, 353, 352, 471), (472, 354, 353, 473), (474, 355, 354, 475, 476), (361, 356, 355, 474, 477), (272, 369, 479), (373, 273, 370), (371, 272, 480, 481), (482, 274, 372), (483, 275, 374, 484), (375, 274, 482), (377, 275, 483), (485, 277, 378), (379, 277, 485), (486, 281, 385), (387, 281, 486), (487, 283, 388), (488, 284, 389), (283, 487, 489, 390), (394, 285, 391), (392, 284, 488), (286, 393, 490, 491), (395, 286, 492), (405, 304, 497, 496), (304, 406, 553, 497), (407, 500, 501, 408, 308), (408, 501, 502, 310, 309), (310, 502, 412, 312), (409, 311, 505, 503), (311, 410, 559, 505), (630, 507, 413, 240, 130, 68, 23, 9, 13, 72, 175, 266, 217, 214, 316, 315, 314, 313, 411, 561, 597), (414, 508, 562, 317), (415, 317, 562, 319), (320, 319, 564, 509), (321, 320, 509, 510), (416, 321, 510, 511), (224, 417, 416, 512), (227, 420, 569, 421), (323, 513, 325, 324), (325, 514, 327, 326), (327, 514, 515, 422), (423, 328, 422, 516), (424, 127, 574, 414), (425, 517, 574, 127), (425, 329, 518, 517), (518, 329, 330, 519), (330, 332, 520, 519), (239, 428, 579, 429), (430, 423, 521), (522, 433, 436), (438, 437, 523, 583, 525), (439, 438, 525, 526), (440, 439, 526, 527), (441, 440, 527, 528), (442, 441, 528, 529), (443, 442, 529, 530), (443, 530, 584, 524, 444), (340, 447, 531), (452, 341, 449), (450, 340, 532, 533), (534, 342, 451), (535, 343, 453, 536), (454, 342, 534), (456, 343, 535), (537, 345, 457), (459, 345, 537), (538, 349, 463), (466, 349, 538), (539, 351, 467), (540, 352, 468), (469, 351, 539, 541), (473, 353, 470), (471, 352, 540), (354, 472, 542, 543), (475, 354, 544), (360, 359, 555, 545), (478, 360, 545, 546), (480, 272, 479), (492, 286, 491), (548, 586, 550, 404, 493), (404, 550, 494), (495, 405, 496, 552), (193, 303, 444, 524, 547, 493, 404, 494, 549, 554, 498), (359, 499, 592, 555), (503, 558, 504, 409), (410, 506, 596, 559), (413, 507, 598, 426), (508, 414, 599, 563), (511, 565, 512, 416), (418, 512, 565, 566), (419, 418, 566, 567), (419, 568, 569, 420), (323, 421, 569, 570), (323, 570, 604, 513), (325, 513, 604, 571), (325, 571, 572, 514), (514, 572, 605, 515), (515, 573, 516, 422), (516, 573, 606, 423), (518, 519, 575, 576), (426, 577, 578, 427), (427, 578, 579, 428), (520, 429, 579, 580), (521, 423, 581), (582, 433, 522), (523, 433, 615, 583), (532, 340, 531), (544, 354, 543), (546, 585, 557, 478), (493, 547, 616, 548), (550, 586, 622, 549, 494), (551, 495, 552, 587), (496, 497, 553, 589), (552, 496, 624, 590), (554, 591, 553, 406, 498), (499, 556, 504, 558, 592), (505, 594, 558, 503), (559, 595, 627, 505), (506, 560, 629, 596), (562, 508, 564, 319), (563, 600, 601, 508), (564, 508, 601, 509), (509, 601, 632, 510), (511, 510, 633, 602), (565, 511, 602, 603), (419, 567, 636, 568), (515, 605, 641, 573), (574, 517, 599, 414), (518, 576, 646, 517), (575, 519, 520, 607), (608, 576, 575, 609), (426, 598, 650, 577), (520, 580, 653, 610), (581, 423, 611), (612, 433, 582, 613, 614), (547, 524, 584, 616), (583, 617, 618, 525), (526, 525, 618, 527), (528, 527, 658, 529), (530, 529, 659, 584), (555, 592, 628, 545), (545, 619, 660, 546), (585, 546, 660, 620), (586, 548, 663, 621), (554, 549, 622, 591), (551, 587, 629, 560, 588), (587, 552, 590, 623), (496, 589, 666, 624), (589, 553, 591, 625), (593, 557, 585, 626), (505, 627, 670, 594), (594, 628, 592, 558), (559, 596, 672, 595), (507, 630, 676, 650, 598), (599, 517, 677, 563), (600, 563, 679, 631), (565, 603, 682, 634), (565, 634, 635, 566), (566, 635, 636, 567), (569, 568, 636, 637), (570, 569, 637, 638), (570, 638, 683, 604), (604, 639, 572, 571), (572, 640, 684, 605), (642, 606, 573, 643), (606, 644, 645, 611, 423), (575, 607, 691, 609), (609, 647, 692, 608), (608, 648, 646, 576), (520, 610, 691, 607), (578, 577, 650, 649), (578, 651, 652, 579), (579, 652, 653, 580), (654, 612, 614), (433, 612, 697, 615), (583, 615, 697, 617), (616, 584, 698, 655), (618, 617, 656, 657), (619, 545, 628, 661), (620, 662, 706, 585), (548, 616, 655, 663), (621, 664, 625, 586), (622, 586, 625, 591), (587, 623, 710, 665), (590, 624, 711, 667), (590, 668, 710, 623), (589, 625, 664, 666), (594, 670, 661, 628), (627, 595, 672, 671), (596, 629, 587, 665), (597, 673, 674, 675, 676, 630), (600, 678, 632, 601), (631, 680, 678, 600), (632, 678, 633, 510), (633, 678, 681, 602), (602, 681, 682, 603), (686, 606, 642), (644, 606, 690), (646, 648, 677, 517), (696, 612, 654), (657, 656, 700, 701), (669, 713, 714, 715, 716, 717, 673, 597), (677, 648, 679, 563), (682, 720, 635, 634), (637, 723, 683, 638), (724, 639, 604, 683), (724, 640, 572, 639), (726, 573, 641, 685), (727, 685, 641, 605), (690, 606, 686, 728), (726, 687, 688, 689, 643, 573), (688, 687, 729), (731, 647, 609, 693), (732, 694, 648, 608), (694, 631, 679, 648), (733, 651, 578, 649), (736, 695, 610, 653), (737, 612, 696, 738), (739, 697, 612, 737), (697, 699, 656, 617), (698, 584, 659, 703), (741, 527, 618, 657), (741, 702, 658, 527), (744, 529, 658, 702), (744, 703, 659, 529), (745, 620, 660, 619), (746, 619, 661, 704), (704, 661, 670, 747), (706, 705, 626, 585), (748, 707, 662, 620), (740, 708, 621, 663), (708, 709, 664, 621), (709, 750, 666, 664), (710, 672, 596, 665), (750, 711, 624, 666), (752, 668, 590, 667), (713, 669, 593, 626, 705), (747, 670, 627, 712), (755, 712, 627, 671), (758, 717, 716, 759), (718, 719, 675, 674), (719, 650, 676, 675), (680, 761, 681, 678), (762, 680, 631, 694), (720, 721, 636, 635), (721, 722, 637, 636), (683, 765, 797, 724), (724, 725, 684, 640), (727, 605, 684, 725), (726, 685, 798, 687), (727, 725, 799, 685), (687, 766, 767, 768, 729), (769, 693, 609, 691), (732, 608, 692, 730), (731, 730, 692, 647), (731, 693, 769, 770), (732, 730, 804, 694), (769, 691, 610, 695), (733, 649, 650, 719), (733, 734, 652, 651), (652, 734, 805, 735), (736, 653, 652, 735), (736, 771, 769, 695), (772, 697, 739), (697, 773, 776, 699), (774, 655, 698, 703), (775, 740, 663, 655), (741, 657, 777, 702), (776, 742, 656, 699), (777, 657, 701, 743), (778, 700, 656, 742), (778, 743, 701, 700), (702, 779, 814, 744), (703, 744, 814, 780), (745, 781, 748, 620), (745, 619, 746, 781), (746, 704, 782, 781), (782, 704, 747, 783), (784, 705, 706, 662), (748, 781, 818, 707), (785, 662, 707, 749), (749, 707, 819, 786), (740, 787, 788, 708), (708, 788, 821, 709), (750, 709, 822, 789), (672, 710, 753, 754), (750, 790, 751, 711), (752, 667, 711, 751), (752, 753, 710, 668), (705, 756, 714, 713), (747, 712, 755, 783), (755, 671, 672, 754), (756, 757, 715, 714), (757, 791, 759, 716, 715), (758, 759, 791, 760), (758, 760, 718, 674, 673, 717), (718, 760, 832, 792), (719, 718, 792, 733), (680, 762, 833, 761), (762, 694, 804, 793), (761, 763, 682, 681), (763, 764, 720, 682), (720, 764, 836, 794), (720, 794, 795, 721), (721, 795, 796, 722), (796, 723, 637, 722), (796, 765, 683, 723), (724, 797, 838, 725), (687, 800, 841, 766), (767, 766, 801), (730, 731, 803, 802), (731, 770, 845, 803), (733, 792, 805, 734), (735, 806, 807, 736), (736, 807, 846, 771), (808, 773, 697, 772, 809), (774, 703, 780, 810), (774, 810, 775, 655), (775, 810, 787, 740), (776, 811, 778, 742), (777, 743, 779, 702), (743, 778, 812, 813), (782, 783, 815, 816), (784, 817, 756, 705), (784, 662, 785, 817), (785, 749, 859, 817), (786, 820, 860, 749), (750, 789, 865, 790), (751, 790, 865, 823), (752, 751, 823, 824), (753, 752, 824, 825), (753, 826, 755, 754), (755, 827, 815, 783), (757, 756, 817, 828), (791, 757, 828, 829), (830, 760, 791, 831), (762, 793, 834, 833), (761, 833, 835, 763), (763, 835, 836, 764), (796, 837, 797, 765), (798, 839, 874, 687), (685, 799, 875, 798), (799, 725, 876, 840), (800, 687, 874, 842), (801, 766, 843), (769, 844, 845, 770), (802, 793, 804, 730), (769, 771, 846, 844), (735, 805, 882, 806), (847, 848, 773, 808), (812, 853, 852, 813), (856, 816, 815, 857), (818, 858, 819, 707), (821, 864, 822, 709), (829, 866, 831, 791), (867, 830, 831, 868), (833, 834, 869, 835), (836, 870, 795, 794), (837, 872, 838, 797), (766, 841, 877, 878, 843), (841, 800, 842, 915, 879), (880, 802, 803, 881), (807, 806, 883, 884), (885, 848, 847, 886, 887), (848, 849, 776, 773), (849, 850, 811, 776), (811, 850, 926, 888), (888, 851, 778, 811), (889, 743, 813, 852), (853, 812, 778, 851), (852, 853, 890, 891), (854, 780, 814, 779), (889, 854, 779, 743), (892, 855, 810, 780), (855, 862, 787, 810), (893, 781, 782, 816), (815, 827, 902, 857), (856, 857, 894, 895), (856, 858, 893, 816), (893, 858, 818, 781), (859, 896, 828, 817), (859, 749, 860, 896), (861, 786, 819, 858), (820, 897, 937, 860), (898, 820, 786, 861), (862, 863, 788, 787), (863, 864, 821, 788), (865, 789, 822, 864), (823, 865, 942, 899), (823, 900, 901, 824), (824, 901, 902, 825), (902, 826, 753, 825), (902, 827, 755, 826), (829, 828, 896, 903), (866, 829, 903, 904), (945, 905, 944, 867, 868), (830, 867, 946, 906), (868, 831, 866, 907), (906, 832, 760, 830), (882, 805, 792, 832), (880, 834, 793, 802), (834, 880, 918, 869), (869, 908, 836, 835), (870, 871, 796, 795), (910, 837, 796, 871), (876, 725, 838, 872), (875, 873, 839, 798), (875, 799, 840, 873), (877, 841, 913), (845, 844, 916, 917), (918, 880, 881, 919), (917, 881, 803, 845), (921, 846, 807, 884), (922, 885, 887), (888, 927, 853, 851), (890, 930, 931, 891), (854, 928, 892, 780), (934, 895, 894, 935), (904, 943, 907, 866), (836, 908, 962, 909), (948, 870, 836, 909), (870, 948, 910, 871), (949, 872, 837, 910), (951, 839, 873, 911), (952, 842, 874, 839), (912, 840, 876, 872), (953, 873, 840, 912), (913, 841, 954), (954, 841, 879, 914, 955, 956), (879, 915, 957, 958, 944, 905, 914), (917, 916, 960, 961), (921, 916, 844, 846), (963, 883, 806, 882), (964, 884, 883, 920), (965, 885, 922), (966, 923, 885, 967, 968), (969, 848, 885, 923), (925, 849, 848, 924), (926, 850, 849, 925), (926, 970, 927, 888), (928, 854, 889, 852), (927, 929, 890, 853), (971, 928, 852, 891), (930, 972, 973, 931), (932, 855, 892, 928), (975, 862, 855, 932), (902, 933, 894, 857), (976, 858, 856, 895), (894, 933, 986, 935), (934, 935, 977, 978), (934, 936, 976, 895), (976, 936, 861, 858), (936, 939, 898, 861), (937, 903, 896, 860), (937, 897, 979, 980), (981, 938, 897, 820), (938, 982, 979, 897), (981, 820, 898, 939), (983, 940, 863, 862), (940, 941, 864, 863), (941, 942, 865, 864), (942, 984, 985, 899), (985, 900, 823, 899), (901, 900, 985, 986), (902, 901, 986, 933), (903, 937, 980, 904), (904, 980, 1021, 943), (944, 958, 992, 867), (905, 945, 987, 988, 989, 990, 914), (868, 991, 987, 945), (906, 946, 1002, 963), (867, 992, 1023, 946), (991, 868, 907, 947), (947, 907, 943, 993), (963, 882, 832, 906), (962, 908, 869, 918), (948, 909, 994, 995), (948, 995, 949, 910), (872, 949, 1026, 912), (953, 950, 911, 873), (950, 996, 1001, 911), (951, 911, 1029, 997), (951, 997, 952, 839), (952, 997, 959, 842), (953, 912, 1028, 950), (955, 914, 998), (957, 915, 842, 959), (958, 957, 959, 992), (961, 919, 881, 917), (916, 921, 1003, 960), (960, 999, 1032, 961), (1000, 962, 918, 919), (920, 1001, 996, 964), (1002, 920, 883, 963), (1003, 921, 884, 964), (967, 885, 965), (1004, 923, 966), (923, 990, 989, 1005, 969), (1005, 924, 848, 969), (925, 924, 1005, 1006), (925, 1007, 1008, 926), (926, 1008, 1033, 970), (927, 970, 1033, 1009), (927, 1009, 1010, 929), (971, 974, 932, 928), (971, 891, 931, 974), (1010, 930, 890, 929), (930, 1010, 1034, 972), (973, 972, 1011, 1012), (973, 1013, 974, 931), (975, 1013, 983, 862), (1014, 978, 977, 1016), (941, 1020, 984, 942), (994, 909, 962, 1000), (995, 1027, 1026, 949), (950, 1028, 1047, 996), (998, 914, 990, 923, 1030, 1031), (997, 1023, 992, 959), (919, 961, 1032, 1000), (960, 1003, 1049, 999), (920, 1002, 1048, 1001), (964, 996, 1049, 1003), (1030, 923, 1004), (925, 1006, 1024, 1007), (973, 1012, 1051, 1013), (1011, 972, 1034, 1035), (1011, 1036, 1037, 1012), (974, 1013, 975, 932), (935, 986, 985, 1015), (1038, 934, 978, 1014), (1016, 977, 935, 1015), (1039, 1014, 1016, 1040), (1038, 939, 936, 934), (982, 1041, 1017, 979), (1021, 980, 979, 1017), (1018, 938, 981, 939), (1042, 982, 938, 1018), (1019, 940, 983, 1013), (1020, 941, 940, 1019), (1043, 984, 1020, 1044), (985, 984, 1043, 1045), (991, 1022, 988, 987), (1022, 1005, 989, 988), (946, 1023, 1048, 1002), (1022, 991, 947, 1024), (1024, 947, 993, 1025), (993, 1046, 1008, 1025), (1046, 993, 943, 1021), (994, 1000, 1032, 999), (1027, 995, 994, 999), (1026, 1027, 1028, 912), (1001, 1048, 1029, 911), (1029, 1048, 1023, 997), (1005, 1022, 1024, 1006), (1008, 1007, 1024, 1025), (1008, 1046, 1056, 1033), (1009, 1033, 1056, 1050), (1009, 1050, 1034, 1010), (1011, 1035, 1060, 1036), (1036, 1052, 1053, 1037), (1037, 1054, 1051, 1012), (1038, 1014, 1061, 939), (1016, 1015, 985, 1045), (1052, 1039, 1040, 1053), (1039, 1055, 1061, 1014), (1016, 1045, 1043, 1040), (982, 1042, 1059, 1041), (1017, 1056, 1046, 1021), (1041, 1057, 1056, 1017), (1018, 939, 1061, 1055), (1018, 1055, 1058, 1042), (1019, 1013, 1051, 1054), (1044, 1020, 1019, 1054), (1044, 1053, 1040, 1043), (1027, 999, 1047, 1028), (1047, 999, 1049, 996), (1034, 1050, 1056, 1057), (1034, 1059, 1060, 1035), (1036, 1060, 1058, 1052), (1053, 1044, 1054, 1037), (1052, 1058, 1055, 1039), (1041, 1059, 1034, 1057), (1042, 1058, 1060, 1059), (242, 333, 432), (136, 135, 242, 432, 431), (137, 136, 431, 430, 521, 581, 611, 645, 384, 383, 382, 381, 380), (138, 137, 380, 379, 485, 378, 376, 377, 483, 484), (489, 487, 388, 386, 387, 486, 385, 384, 645, 644, 690, 728), (139, 138, 484, 374, 375, 482, 372, 373, 370, 371, 481), (490, 393, 394, 391, 392, 488, 389, 390, 489, 728, 686, 642, 643, 689), (140, 139, 481, 480, 479, 369, 368), (396, 395, 492, 491, 490, 689, 688, 729, 768), (141, 140, 368, 367, 366), (398, 397, 396, 768, 767, 801, 843, 878), (142, 141, 366, 365, 364), (400, 399, 398, 878, 877, 913, 954, 956), (143, 142, 364, 363), (401, 400, 956, 955), (144, 143, 363, 362), (402, 401, 955, 998, 1031), (145, 144, 362, 361, 477), (446, 403, 402, 1031, 1030, 1004, 966, 968), (146, 145, 477, 474, 476), (448, 445, 446, 968, 967, 965, 922, 887, 886), (147, 146, 476, 475, 544, 543, 542), (533, 532, 531, 447, 448, 886, 847, 808, 809), (148, 147, 542, 472, 473, 470, 471, 540, 468, 469, 541), (536, 453, 454, 534, 451, 452, 449, 450, 533, 809, 772, 739, 737, 738), (149, 148, 541, 539, 467, 465, 466, 538, 463, 464), (460, 459, 537, 457, 455, 456, 535, 536, 738, 696, 654, 614, 613), (150, 149, 464, 462, 461, 458, 460, 613, 582, 522, 436, 435), (151, 150, 435, 434, 243), (434, 334, 243)])
me_cube_001.use_remesh_preserve_volume = False
me_cube_001.use_remesh_preserve_attributes = False
me_cube_001.use_mirror_vertex_groups = False
me_cube_001.update()

# ---- objects
ob_lamp = bpy.data.objects.new('Lamp', light_lamp)
ob_camera = bpy.data.objects.new('Camera', cam_camera)
ob_cube = bpy.data.objects.new('Cube', me_cube_001)

# ---- transforms, parenting, visibility, modifiers, constraints
ob_lamp.location = (4.076, 1.005, 5.904)
ob_lamp.rotation_euler = (0.6503, 0.05522, 1.866)
ob_lamp.lock_rotations_4d = False
ob_lamp.empty_display_type = 'ARROWS'
ob_lamp.color = (0.0, 0.0, 0.0, 0.0)
ob_lamp.lineart.crease_threshold = 0.0
ob_camera.location = (7.481, -6.508, 5.344)
ob_camera.rotation_euler = (1.109, 0.0, 0.8149)
ob_camera.lock_rotations_4d = False
ob_camera.empty_display_type = 'ARROWS'
ob_camera.color = (0.0, 0.0, 0.0, 0.0)
ob_camera.display_type = 'WIRE'
ob_camera.lineart.crease_threshold = 0.0
ob_cube.location = (0.0, 0.0, 0.0)
ob_cube.rotation_euler = (-3.142, -0.0, 0.0)
ob_cube.scale = (0.005, 0.006, 0.0025)
ob_cube.lineart.crease_threshold = 0.0

# ---- collection membership
col_collection_1.objects.link(ob_lamp)
col_collection_1.objects.link(ob_camera)
col_collection_1.objects.link(ob_cube)

# ---- scene / render settings (as saved in the file)
scene.camera = ob_camera
scene.frame_start = 1; scene.frame_end = 250; scene.frame_set(1)
scene.render.engine = 'BLENDER_EEVEE_NEXT'
scene.render.resolution_percentage = 50
scene.render.dither_intensity = 0.0
scene.cycles.use_denoising = False
scene.cycles.samples = 128
scene.cycles.sampling_pattern = 'TABULATED_SOBOL'
scene.cycles.use_adaptive_sampling = False
scene.cycles.use_light_tree = False
scene.cycles.blur_glossy = 0.0
scene.cycles.sample_clamp_indirect = 0.0
scene.view_settings.view_transform = 'Standard'
scene.unit_settings.scale_length = 0.001
bpy.context.view_layer.update()
